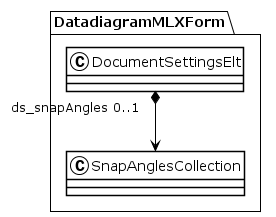

The diagram above was rendered by PlantUML. Its source (embedded in the PNG):
@startuml
!theme plain
package DatadiagramMLXForm {
class DocumentSettingsElt {
}
DocumentSettingsElt "ds_snapAngles 0..1" *--> SnapAnglesCollection
class SnapAnglesCollection {
}
}
@enduml